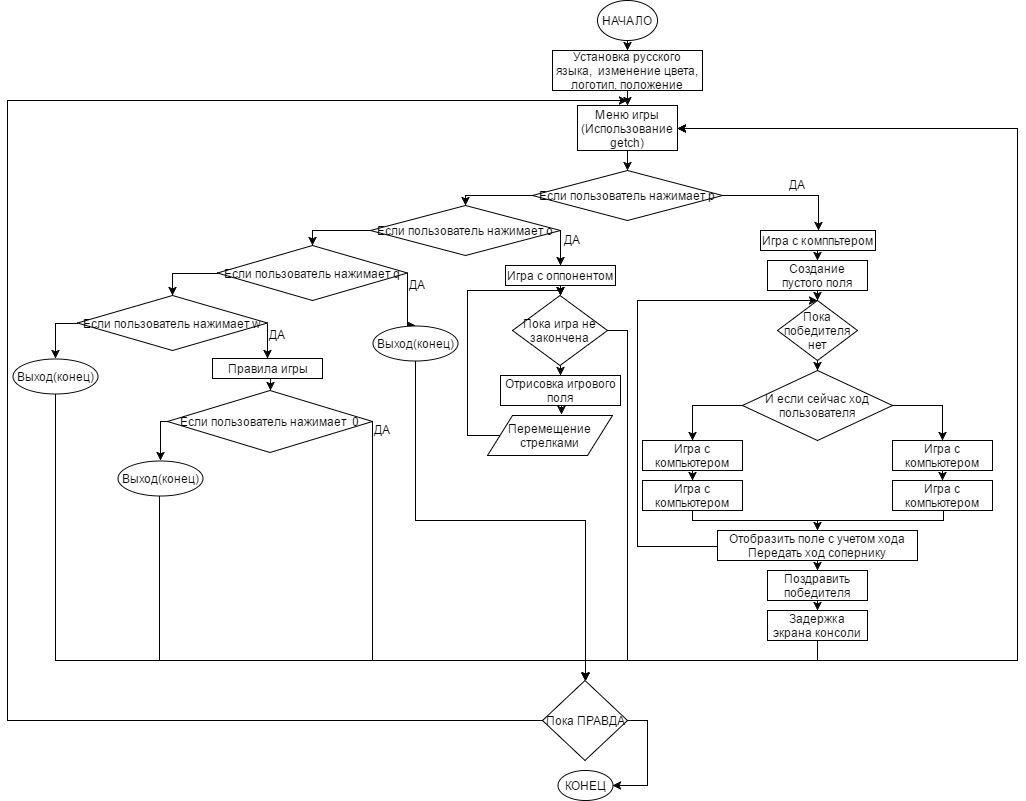

The diagram above was exported from draw.io. Its source (the exported page's mxGraphModel, read from the mxfile embedded in the PNG):
<mxGraphModel dx="2041" dy="433" grid="1" gridSize="10" guides="1" tooltips="1" connect="1" arrows="1" fold="1" page="1" pageScale="1" pageWidth="1169" pageHeight="1652" background="#ffffff" math="0" shadow="0">
  <root>
    <mxCell id="0" />
    <mxCell id="1" parent="0" />
    <mxCell id="91" style="edgeStyle=orthogonalEdgeStyle;rounded=0;html=1;exitX=0.5;exitY=1;entryX=0.5;entryY=0;jettySize=auto;orthogonalLoop=1;" parent="1" source="3" target="4" edge="1">
      <mxGeometry relative="1" as="geometry" />
    </mxCell>
    <mxCell id="3" value="" style="ellipse;whiteSpace=wrap;html=1;" parent="1" vertex="1">
      <mxGeometry x="500" width="60" height="40" as="geometry" />
    </mxCell>
    <mxCell id="92" style="edgeStyle=orthogonalEdgeStyle;rounded=0;html=1;exitX=0.5;exitY=1;entryX=0.5;entryY=0;jettySize=auto;orthogonalLoop=1;" parent="1" source="4" target="5" edge="1">
      <mxGeometry relative="1" as="geometry" />
    </mxCell>
    <mxCell id="4" value="&lt;p style=&quot;text-align: center&quot;&gt;Установка русского языка, &amp;nbsp;изменение цвета, логотип, положение&lt;/p&gt;" style="whiteSpace=wrap;html=1;" parent="1" vertex="1">
      <mxGeometry x="455" y="50" width="150" height="40" as="geometry" />
    </mxCell>
    <mxCell id="39" style="edgeStyle=orthogonalEdgeStyle;rounded=0;html=1;exitX=0.5;exitY=1;entryX=0.5;entryY=0;jettySize=auto;orthogonalLoop=1;" parent="1" source="5" target="6" edge="1">
      <mxGeometry relative="1" as="geometry" />
    </mxCell>
    <mxCell id="5" value="Меню игры (Использование getch)" style="whiteSpace=wrap;html=1;" parent="1" vertex="1">
      <mxGeometry x="480" y="105" width="100" height="45" as="geometry" />
    </mxCell>
    <mxCell id="63" style="edgeStyle=orthogonalEdgeStyle;rounded=0;html=1;exitX=1;exitY=0.5;jettySize=auto;orthogonalLoop=1;" parent="1" source="6" target="55" edge="1">
      <mxGeometry relative="1" as="geometry" />
    </mxCell>
    <mxCell id="70" style="edgeStyle=orthogonalEdgeStyle;rounded=0;html=1;exitX=0;exitY=0.5;entryX=0.5;entryY=0;jettySize=auto;orthogonalLoop=1;" parent="1" source="6" target="64" edge="1">
      <mxGeometry relative="1" as="geometry">
        <Array as="points">
          <mxPoint x="368" y="195" />
        </Array>
      </mxGeometry>
    </mxCell>
    <mxCell id="6" value="Если пользователь нажимает p" style="rhombus;whiteSpace=wrap;html=1;" parent="1" vertex="1">
      <mxGeometry x="435" y="170" width="190" height="50" as="geometry" />
    </mxCell>
    <mxCell id="10" value="НАЧАЛО" style="text;html=1;strokeColor=none;fillColor=none;align=center;verticalAlign=middle;whiteSpace=wrap;" parent="1" vertex="1">
      <mxGeometry x="510" y="10" width="40" height="20" as="geometry" />
    </mxCell>
    <mxCell id="26" style="edgeStyle=orthogonalEdgeStyle;rounded=0;html=1;exitX=0.5;exitY=1;entryX=0.5;entryY=0;jettySize=auto;orthogonalLoop=1;" parent="1" source="12" target="14" edge="1">
      <mxGeometry relative="1" as="geometry" />
    </mxCell>
    <mxCell id="12" value="Создание пустого поля" style="whiteSpace=wrap;html=1;fillColor=#ffffff;strokeColor=#000000;" parent="1" vertex="1">
      <mxGeometry x="670" y="260" width="100" height="30" as="geometry" />
    </mxCell>
    <mxCell id="13" style="edgeStyle=orthogonalEdgeStyle;rounded=0;html=1;exitX=0;exitY=1;entryX=0;entryY=1;jettySize=auto;orthogonalLoop=1;" parent="1" source="6" target="6" edge="1">
      <mxGeometry relative="1" as="geometry" />
    </mxCell>
    <mxCell id="25" style="edgeStyle=orthogonalEdgeStyle;rounded=0;html=1;exitX=0.5;exitY=1;entryX=0.5;entryY=0;jettySize=auto;orthogonalLoop=1;" parent="1" source="14" target="15" edge="1">
      <mxGeometry relative="1" as="geometry" />
    </mxCell>
    <mxCell id="14" value="Пока победителя нет" style="rhombus;whiteSpace=wrap;html=1;" parent="1" vertex="1">
      <mxGeometry x="680" y="300" width="80" height="60" as="geometry" />
    </mxCell>
    <mxCell id="23" style="edgeStyle=orthogonalEdgeStyle;rounded=0;html=1;exitX=0;exitY=0.5;entryX=0.5;entryY=0;jettySize=auto;orthogonalLoop=1;" parent="1" source="15" target="16" edge="1">
      <mxGeometry relative="1" as="geometry" />
    </mxCell>
    <mxCell id="24" style="edgeStyle=orthogonalEdgeStyle;rounded=0;html=1;exitX=1;exitY=0.5;jettySize=auto;orthogonalLoop=1;" parent="1" source="15" target="19" edge="1">
      <mxGeometry relative="1" as="geometry" />
    </mxCell>
    <mxCell id="15" value="И если сейчас ход пользователя" style="rhombus;whiteSpace=wrap;html=1;" parent="1" vertex="1">
      <mxGeometry x="645" y="370" width="150" height="70" as="geometry" />
    </mxCell>
    <mxCell id="21" style="edgeStyle=none;rounded=0;html=1;exitX=0.5;exitY=1;entryX=0.5;entryY=0;jettySize=auto;orthogonalLoop=1;" parent="1" source="16" target="18" edge="1">
      <mxGeometry relative="1" as="geometry" />
    </mxCell>
    <mxCell id="16" value="Игра с компьютером" style="whiteSpace=wrap;html=1;fillColor=#ffffff;strokeColor=#000000;" parent="1" vertex="1">
      <mxGeometry x="545" y="440" width="100" height="30" as="geometry" />
    </mxCell>
    <mxCell id="36" style="edgeStyle=orthogonalEdgeStyle;rounded=0;html=1;exitX=0.5;exitY=1;jettySize=auto;orthogonalLoop=1;" parent="1" source="17" edge="1">
      <mxGeometry relative="1" as="geometry">
        <mxPoint x="720" y="540" as="targetPoint" />
        <Array as="points">
          <mxPoint x="846" y="520" />
          <mxPoint x="720" y="520" />
        </Array>
      </mxGeometry>
    </mxCell>
    <mxCell id="17" value="Игра с компьютером" style="whiteSpace=wrap;html=1;fillColor=#ffffff;strokeColor=#000000;" parent="1" vertex="1">
      <mxGeometry x="795" y="480" width="100" height="30" as="geometry" />
    </mxCell>
    <mxCell id="35" style="edgeStyle=orthogonalEdgeStyle;rounded=0;html=1;exitX=0.5;exitY=1;jettySize=auto;orthogonalLoop=1;" parent="1" source="18" target="28" edge="1">
      <mxGeometry relative="1" as="geometry">
        <Array as="points">
          <mxPoint x="595" y="520" />
          <mxPoint x="720" y="520" />
        </Array>
      </mxGeometry>
    </mxCell>
    <mxCell id="18" value="Игра с компьютером" style="whiteSpace=wrap;html=1;fillColor=#ffffff;strokeColor=#000000;" parent="1" vertex="1">
      <mxGeometry x="545" y="480" width="100" height="30" as="geometry" />
    </mxCell>
    <mxCell id="20" style="edgeStyle=none;rounded=0;html=1;exitX=0.5;exitY=1;entryX=0.5;entryY=0;jettySize=auto;orthogonalLoop=1;" parent="1" source="19" target="17" edge="1">
      <mxGeometry relative="1" as="geometry" />
    </mxCell>
    <mxCell id="19" value="Игра с компьютером" style="whiteSpace=wrap;html=1;fillColor=#ffffff;strokeColor=#000000;" parent="1" vertex="1">
      <mxGeometry x="795" y="440" width="100" height="30" as="geometry" />
    </mxCell>
    <mxCell id="33" style="edgeStyle=orthogonalEdgeStyle;rounded=0;html=1;exitX=0.5;exitY=1;entryX=0.5;entryY=0;jettySize=auto;orthogonalLoop=1;" parent="1" source="28" target="29" edge="1">
      <mxGeometry relative="1" as="geometry" />
    </mxCell>
    <mxCell id="37" style="edgeStyle=orthogonalEdgeStyle;rounded=0;html=1;exitX=0;exitY=0.5;jettySize=auto;orthogonalLoop=1;" parent="1" source="28" edge="1">
      <mxGeometry relative="1" as="geometry">
        <mxPoint x="720" y="300" as="targetPoint" />
        <Array as="points">
          <mxPoint x="540" y="546" />
          <mxPoint x="540" y="300" />
        </Array>
      </mxGeometry>
    </mxCell>
    <mxCell id="28" value="Отобразить поле с учетом хода Передать ход сопернику" style="whiteSpace=wrap;html=1;fillColor=#ffffff;strokeColor=#000000;" parent="1" vertex="1">
      <mxGeometry x="620" y="530" width="200" height="30" as="geometry" />
    </mxCell>
    <mxCell id="34" style="edgeStyle=orthogonalEdgeStyle;rounded=0;html=1;exitX=0.5;exitY=1;entryX=0.5;entryY=0;jettySize=auto;orthogonalLoop=1;" parent="1" source="29" target="30" edge="1">
      <mxGeometry relative="1" as="geometry" />
    </mxCell>
    <mxCell id="29" value="Поздравить победителя" style="whiteSpace=wrap;html=1;fillColor=#ffffff;strokeColor=#000000;" parent="1" vertex="1">
      <mxGeometry x="670" y="570" width="100" height="30" as="geometry" />
    </mxCell>
    <mxCell id="95" style="edgeStyle=orthogonalEdgeStyle;rounded=0;html=1;exitX=0.5;exitY=1;entryX=1;entryY=0.5;jettySize=auto;orthogonalLoop=1;" parent="1" source="30" target="5" edge="1">
      <mxGeometry relative="1" as="geometry">
        <Array as="points">
          <mxPoint x="720" y="660" />
          <mxPoint x="920" y="660" />
          <mxPoint x="920" y="128" />
        </Array>
      </mxGeometry>
    </mxCell>
    <mxCell id="98" style="edgeStyle=orthogonalEdgeStyle;rounded=0;html=1;exitX=0.5;exitY=1;entryX=0.5;entryY=0;jettySize=auto;orthogonalLoop=1;" parent="1" source="30" target="84" edge="1">
      <mxGeometry relative="1" as="geometry" />
    </mxCell>
    <mxCell id="30" value="Задержка экрана консоли" style="whiteSpace=wrap;html=1;fillColor=#ffffff;strokeColor=#000000;" parent="1" vertex="1">
      <mxGeometry x="670" y="610" width="100" height="30" as="geometry" />
    </mxCell>
    <mxCell id="31" style="edgeStyle=orthogonalEdgeStyle;rounded=0;html=1;exitX=0.5;exitY=1;entryX=0.5;entryY=1;jettySize=auto;orthogonalLoop=1;" parent="1" source="28" target="28" edge="1">
      <mxGeometry relative="1" as="geometry" />
    </mxCell>
    <mxCell id="59" style="edgeStyle=orthogonalEdgeStyle;rounded=0;html=1;exitX=0.5;exitY=1;entryX=0.5;entryY=0;jettySize=auto;orthogonalLoop=1;" parent="1" source="41" target="57" edge="1">
      <mxGeometry relative="1" as="geometry" />
    </mxCell>
    <mxCell id="96" style="edgeStyle=orthogonalEdgeStyle;rounded=0;html=1;exitX=1;exitY=0.5;entryX=1;entryY=0.5;jettySize=auto;orthogonalLoop=1;" parent="1" source="41" target="5" edge="1">
      <mxGeometry relative="1" as="geometry">
        <Array as="points">
          <mxPoint x="530" y="330" />
          <mxPoint x="530" y="660" />
          <mxPoint x="920" y="660" />
          <mxPoint x="920" y="128" />
        </Array>
      </mxGeometry>
    </mxCell>
    <mxCell id="41" value="Пока игра не закончена" style="rhombus;whiteSpace=wrap;html=1;" parent="1" vertex="1">
      <mxGeometry x="415" y="295" width="95" height="70" as="geometry" />
    </mxCell>
    <mxCell id="61" style="edgeStyle=orthogonalEdgeStyle;rounded=0;html=1;exitX=0.12;exitY=0.5;entryX=0.5;entryY=0;jettySize=auto;orthogonalLoop=1;exitPerimeter=0;" parent="1" source="44" target="41" edge="1">
      <mxGeometry relative="1" as="geometry">
        <Array as="points">
          <mxPoint x="370" y="435" />
          <mxPoint x="370" y="290" />
          <mxPoint x="463" y="290" />
        </Array>
      </mxGeometry>
    </mxCell>
    <mxCell id="44" value="Перемещение стрелками" style="shape=parallelogram;whiteSpace=wrap;html=1;" parent="1" vertex="1">
      <mxGeometry x="390" y="415" width="125" height="40" as="geometry" />
    </mxCell>
    <mxCell id="47" style="edgeStyle=orthogonalEdgeStyle;rounded=0;html=1;exitX=1;exitY=0;entryX=1;entryY=0;jettySize=auto;orthogonalLoop=1;" parent="1" source="41" target="41" edge="1">
      <mxGeometry relative="1" as="geometry" />
    </mxCell>
    <mxCell id="49" style="edgeStyle=orthogonalEdgeStyle;rounded=0;html=1;exitX=1;exitY=0;entryX=1;entryY=0;jettySize=auto;orthogonalLoop=1;" parent="1" source="41" target="41" edge="1">
      <mxGeometry relative="1" as="geometry" />
    </mxCell>
    <mxCell id="58" style="edgeStyle=orthogonalEdgeStyle;rounded=0;html=1;exitX=0.5;exitY=1;entryX=0.5;entryY=0;jettySize=auto;orthogonalLoop=1;" parent="1" source="51" target="41" edge="1">
      <mxGeometry relative="1" as="geometry" />
    </mxCell>
    <mxCell id="51" value="Игра с оппонентом" style="whiteSpace=wrap;html=1;" parent="1" vertex="1">
      <mxGeometry x="408" y="265" width="110" height="20" as="geometry" />
    </mxCell>
    <mxCell id="52" style="edgeStyle=orthogonalEdgeStyle;rounded=0;html=1;exitX=0.5;exitY=1;entryX=0.5;entryY=1;jettySize=auto;orthogonalLoop=1;" parent="1" source="51" target="51" edge="1">
      <mxGeometry relative="1" as="geometry" />
    </mxCell>
    <mxCell id="54" style="edgeStyle=orthogonalEdgeStyle;rounded=0;html=1;exitX=0.75;exitY=0;entryX=0.75;entryY=0;jettySize=auto;orthogonalLoop=1;" parent="1" source="51" target="51" edge="1">
      <mxGeometry relative="1" as="geometry" />
    </mxCell>
    <mxCell id="56" style="edgeStyle=orthogonalEdgeStyle;rounded=0;html=1;exitX=0.5;exitY=1;entryX=0.5;entryY=0;jettySize=auto;orthogonalLoop=1;" parent="1" source="55" target="12" edge="1">
      <mxGeometry relative="1" as="geometry" />
    </mxCell>
    <mxCell id="55" value="Игра с комппьтером" style="whiteSpace=wrap;html=1;" parent="1" vertex="1">
      <mxGeometry x="663" y="230" width="115" height="20" as="geometry" />
    </mxCell>
    <mxCell id="60" style="edgeStyle=orthogonalEdgeStyle;rounded=0;html=1;exitX=0.5;exitY=1;entryX=0.592;entryY=-0.025;entryPerimeter=0;jettySize=auto;orthogonalLoop=1;" parent="1" source="57" target="44" edge="1">
      <mxGeometry relative="1" as="geometry" />
    </mxCell>
    <mxCell id="57" value="Отрисовка игрового поля" style="whiteSpace=wrap;html=1;" parent="1" vertex="1">
      <mxGeometry x="403" y="375" width="120" height="30" as="geometry" />
    </mxCell>
    <mxCell id="62" style="edgeStyle=orthogonalEdgeStyle;rounded=0;html=1;exitX=1;exitY=1;entryX=1;entryY=1;jettySize=auto;orthogonalLoop=1;" parent="1" source="6" target="6" edge="1">
      <mxGeometry relative="1" as="geometry" />
    </mxCell>
    <mxCell id="67" style="edgeStyle=orthogonalEdgeStyle;rounded=0;html=1;exitX=1;exitY=0.5;entryX=0.5;entryY=0;jettySize=auto;orthogonalLoop=1;" parent="1" source="64" target="51" edge="1">
      <mxGeometry relative="1" as="geometry" />
    </mxCell>
    <mxCell id="72" style="edgeStyle=orthogonalEdgeStyle;rounded=0;html=1;exitX=0;exitY=0.5;entryX=0.5;entryY=0;jettySize=auto;orthogonalLoop=1;" parent="1" source="64" target="69" edge="1">
      <mxGeometry relative="1" as="geometry">
        <Array as="points">
          <mxPoint x="215" y="230" />
        </Array>
      </mxGeometry>
    </mxCell>
    <mxCell id="64" value="Если пользователь нажимает o" style="rhombus;whiteSpace=wrap;html=1;" parent="1" vertex="1">
      <mxGeometry x="273" y="205" width="190" height="50" as="geometry" />
    </mxCell>
    <mxCell id="74" style="edgeStyle=orthogonalEdgeStyle;rounded=0;html=1;exitX=1;exitY=0.5;entryX=0.5;entryY=0;jettySize=auto;orthogonalLoop=1;" parent="1" source="69" target="73" edge="1">
      <mxGeometry relative="1" as="geometry">
        <Array as="points">
          <mxPoint x="310" y="325" />
        </Array>
      </mxGeometry>
    </mxCell>
    <mxCell id="76" style="edgeStyle=orthogonalEdgeStyle;rounded=0;html=1;exitX=0;exitY=0.5;entryX=0.5;entryY=0;jettySize=auto;orthogonalLoop=1;" parent="1" source="69" target="75" edge="1">
      <mxGeometry relative="1" as="geometry" />
    </mxCell>
    <mxCell id="69" value="Если пользователь нажимает q" style="rhombus;whiteSpace=wrap;html=1;" parent="1" vertex="1">
      <mxGeometry x="120" y="245" width="190" height="55" as="geometry" />
    </mxCell>
    <mxCell id="101" style="edgeStyle=orthogonalEdgeStyle;rounded=0;html=1;exitX=0.5;exitY=1;jettySize=auto;orthogonalLoop=1;" parent="1" source="73" target="84" edge="1">
      <mxGeometry relative="1" as="geometry" />
    </mxCell>
    <mxCell id="73" value="Выход(конец)" style="ellipse;whiteSpace=wrap;html=1;" parent="1" vertex="1">
      <mxGeometry x="275" y="325" width="85" height="35" as="geometry" />
    </mxCell>
    <mxCell id="81" style="edgeStyle=orthogonalEdgeStyle;rounded=0;html=1;exitX=1;exitY=0.5;entryX=0.5;entryY=0;jettySize=auto;orthogonalLoop=1;" parent="1" source="75" target="77" edge="1">
      <mxGeometry relative="1" as="geometry" />
    </mxCell>
    <mxCell id="104" style="edgeStyle=orthogonalEdgeStyle;rounded=0;html=1;exitX=0;exitY=0.5;entryX=0.5;entryY=0;jettySize=auto;orthogonalLoop=1;" parent="1" source="75" target="80" edge="1">
      <mxGeometry relative="1" as="geometry" />
    </mxCell>
    <mxCell id="75" value="Если пользователь нажимает w" style="rhombus;whiteSpace=wrap;html=1;" parent="1" vertex="1">
      <mxGeometry x="-20" y="295" width="190" height="55" as="geometry" />
    </mxCell>
    <mxCell id="82" style="edgeStyle=orthogonalEdgeStyle;rounded=0;html=1;exitX=0.5;exitY=1;entryX=0.5;entryY=0;jettySize=auto;orthogonalLoop=1;" parent="1" source="77" target="78" edge="1">
      <mxGeometry relative="1" as="geometry" />
    </mxCell>
    <mxCell id="77" value="Правила игры" style="whiteSpace=wrap;html=1;" parent="1" vertex="1">
      <mxGeometry x="115" y="358" width="110" height="20" as="geometry" />
    </mxCell>
    <mxCell id="97" style="edgeStyle=orthogonalEdgeStyle;rounded=0;html=1;exitX=1;exitY=0.5;entryX=1;entryY=0.5;jettySize=auto;orthogonalLoop=1;" parent="1" source="78" target="5" edge="1">
      <mxGeometry relative="1" as="geometry">
        <Array as="points">
          <mxPoint x="275" y="660" />
          <mxPoint x="920" y="660" />
          <mxPoint x="920" y="128" />
        </Array>
      </mxGeometry>
    </mxCell>
    <mxCell id="105" style="edgeStyle=orthogonalEdgeStyle;rounded=0;html=1;exitX=0;exitY=0.5;entryX=0.5;entryY=0;jettySize=auto;orthogonalLoop=1;" parent="1" source="78" target="79" edge="1">
      <mxGeometry relative="1" as="geometry" />
    </mxCell>
    <mxCell id="78" value="Если пользователь нажимает &amp;nbsp;0" style="rhombus;whiteSpace=wrap;html=1;" parent="1" vertex="1">
      <mxGeometry x="70" y="390" width="205" height="62" as="geometry" />
    </mxCell>
    <mxCell id="102" style="edgeStyle=orthogonalEdgeStyle;rounded=0;html=1;exitX=0.5;exitY=1;jettySize=auto;orthogonalLoop=1;" parent="1" source="79" target="84" edge="1">
      <mxGeometry relative="1" as="geometry">
        <Array as="points">
          <mxPoint x="62" y="660" />
          <mxPoint x="488" y="660" />
        </Array>
      </mxGeometry>
    </mxCell>
    <mxCell id="79" value="Выход(конец)" style="ellipse;whiteSpace=wrap;html=1;" parent="1" vertex="1">
      <mxGeometry x="20" y="460" width="85" height="35" as="geometry" />
    </mxCell>
    <mxCell id="103" style="edgeStyle=orthogonalEdgeStyle;rounded=0;html=1;exitX=0.5;exitY=1;jettySize=auto;orthogonalLoop=1;" parent="1" source="80" target="84" edge="1">
      <mxGeometry relative="1" as="geometry">
        <Array as="points">
          <mxPoint x="-42" y="660" />
          <mxPoint x="488" y="660" />
        </Array>
      </mxGeometry>
    </mxCell>
    <mxCell id="80" value="Выход(конец)" style="ellipse;whiteSpace=wrap;html=1;" parent="1" vertex="1">
      <mxGeometry x="-85" y="358" width="85" height="35" as="geometry" />
    </mxCell>
    <mxCell id="93" style="edgeStyle=orthogonalEdgeStyle;rounded=0;html=1;exitX=0;exitY=0.5;jettySize=auto;orthogonalLoop=1;" parent="1" source="84" edge="1">
      <mxGeometry relative="1" as="geometry">
        <mxPoint x="530" y="100" as="targetPoint" />
        <Array as="points">
          <mxPoint x="-90" y="720" />
          <mxPoint x="-90" y="100" />
        </Array>
      </mxGeometry>
    </mxCell>
    <mxCell id="94" style="edgeStyle=orthogonalEdgeStyle;rounded=0;html=1;exitX=1;exitY=0.5;entryX=1;entryY=0.5;jettySize=auto;orthogonalLoop=1;" parent="1" source="84" target="87" edge="1">
      <mxGeometry relative="1" as="geometry" />
    </mxCell>
    <mxCell id="84" value="Пока ПРАВДА" style="rhombus;whiteSpace=wrap;html=1;" parent="1" vertex="1">
      <mxGeometry x="445" y="680" width="85" height="80" as="geometry" />
    </mxCell>
    <mxCell id="87" value="КОНЕЦ" style="ellipse;whiteSpace=wrap;html=1;" parent="1" vertex="1">
      <mxGeometry x="460" y="770" width="55" height="30" as="geometry" />
    </mxCell>
    <mxCell id="99" style="edgeStyle=orthogonalEdgeStyle;rounded=0;html=1;exitX=0.5;exitY=1;entryX=0.5;entryY=1;jettySize=auto;orthogonalLoop=1;" parent="1" source="73" target="73" edge="1">
      <mxGeometry relative="1" as="geometry" />
    </mxCell>
    <mxCell id="100" style="edgeStyle=orthogonalEdgeStyle;rounded=0;html=1;exitX=0.5;exitY=1;entryX=0.5;entryY=1;jettySize=auto;orthogonalLoop=1;" parent="1" source="73" target="73" edge="1">
      <mxGeometry relative="1" as="geometry" />
    </mxCell>
    <mxCell id="106" value="ДА" style="text;html=1;resizable=0;autosize=1;align=left;verticalAlign=top;spacingTop=-4;points=[];" parent="1" vertex="1">
      <mxGeometry x="170" y="325" width="30" height="20" as="geometry" />
    </mxCell>
    <mxCell id="107" value="ДА" style="text;html=1;resizable=0;autosize=1;align=left;verticalAlign=top;spacingTop=-4;points=[];" parent="1" vertex="1">
      <mxGeometry x="310" y="275" width="30" height="20" as="geometry" />
    </mxCell>
    <mxCell id="108" value="ДА" style="text;html=1;resizable=0;autosize=1;align=left;verticalAlign=top;spacingTop=-4;points=[];" parent="1" vertex="1">
      <mxGeometry x="465" y="230" width="30" height="20" as="geometry" />
    </mxCell>
    <mxCell id="109" value="ДА" style="text;html=1;resizable=0;autosize=1;align=left;verticalAlign=top;spacingTop=-4;points=[];" parent="1" vertex="1">
      <mxGeometry x="690" y="175" width="30" height="20" as="geometry" />
    </mxCell>
    <mxCell id="110" value="ДА" style="text;html=1;resizable=0;autosize=1;align=left;verticalAlign=top;spacingTop=-4;points=[];" parent="1" vertex="1">
      <mxGeometry x="275" y="420" width="30" height="20" as="geometry" />
    </mxCell>
  </root>
</mxGraphModel>